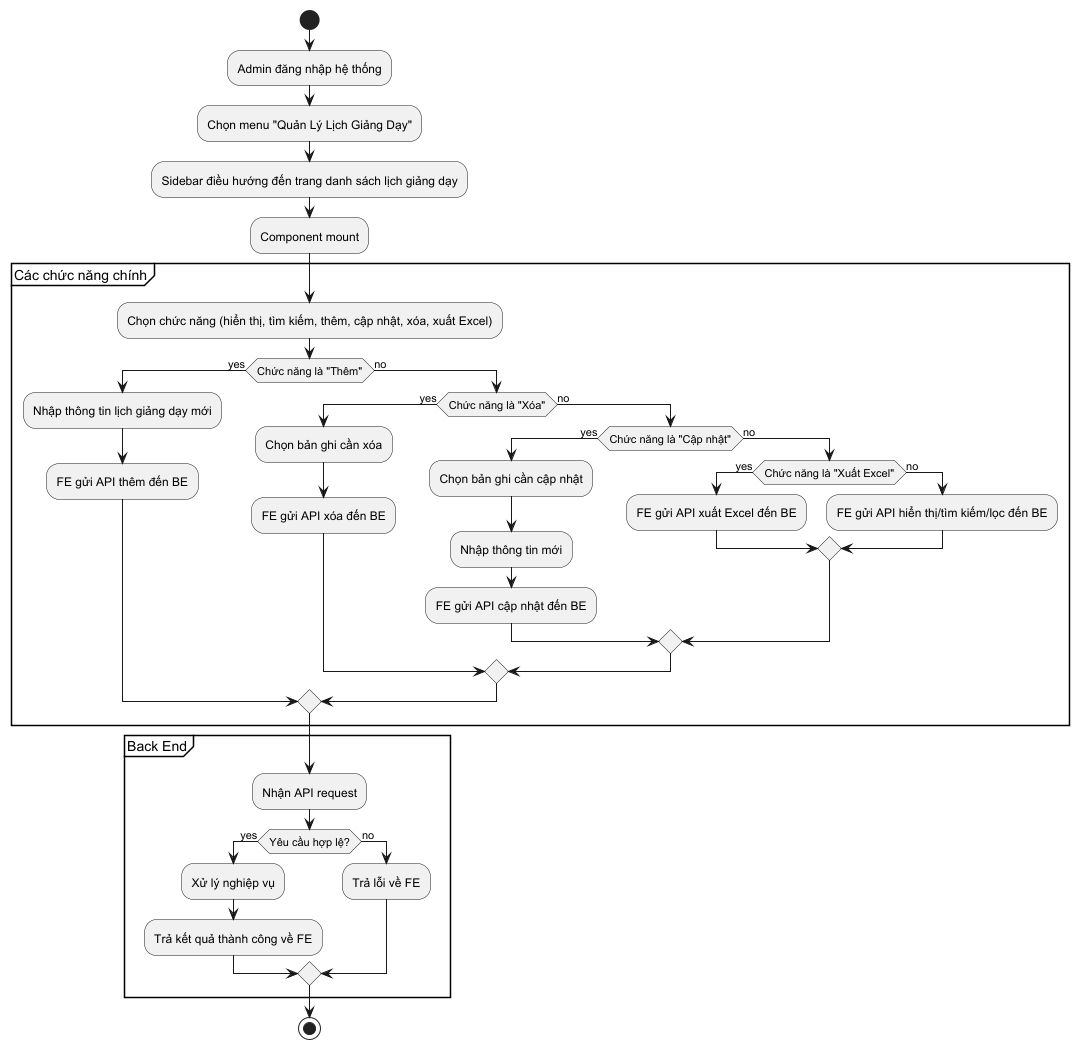

The diagram above was rendered by PlantUML. Its source (embedded in the PNG):
@startuml
'https://plantuml.com/activity-diagram-beta

start
:Admin đăng nhập hệ thống;
:Chọn menu "Quản Lý Lịch Giảng Dạy";
:Sidebar điều hướng đến trang danh sách lịch giảng dạy;
:Component mount;

partition "Các chức năng chính" {
  :Chọn chức năng (hiển thị, tìm kiếm, thêm, cập nhật, xóa, xuất Excel);
  if (Chức năng là "Thêm") then (yes)
    :Nhập thông tin lịch giảng dạy mới;
    :FE gửi API thêm đến BE;
  else (no)
    if (Chức năng là "Xóa") then (yes)
      :Chọn bản ghi cần xóa;
      :FE gửi API xóa đến BE;
    else (no)
      if (Chức năng là "Cập nhật") then (yes)
        :Chọn bản ghi cần cập nhật;
        :Nhập thông tin mới;
        :FE gửi API cập nhật đến BE;
      else (no)
        if (Chức năng là "Xuất Excel") then (yes)
          :FE gửi API xuất Excel đến BE;
        else (no)
          :FE gửi API hiển thị/tìm kiếm/lọc đến BE;
        endif
      endif
    endif
  endif
}

partition "Back End" {
  :Nhận API request;
  if (Yêu cầu hợp lệ?) then (yes)
    :Xử lý nghiệp vụ;
    :Trả kết quả thành công về FE;
  else (no)
    :Trả lỗi về FE;
  endif
}

stop

@enduml